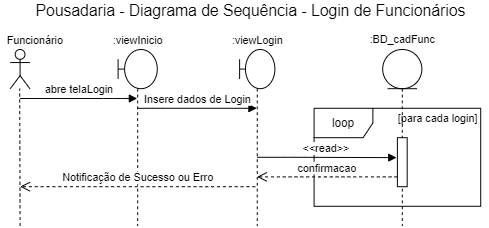

The diagram above was exported from draw.io. Its source (the exported page's mxGraphModel, read from the mxfile embedded in the PNG):
<mxGraphModel dx="981" dy="486" grid="1" gridSize="10" guides="1" tooltips="1" connect="1" arrows="1" fold="1" page="1" pageScale="1" pageWidth="827" pageHeight="1169" math="0" shadow="0">
  <root>
    <mxCell id="0" />
    <mxCell id="1" parent="0" />
    <mxCell id="HvB3F8GedupJwMuda6fJ-1" value="&lt;font style=&quot;font-size: 12px&quot;&gt;loop&lt;/font&gt;" style="shape=umlFrame;whiteSpace=wrap;html=1;" vertex="1" parent="1">
      <mxGeometry x="440" y="340" width="170" height="100" as="geometry" />
    </mxCell>
    <mxCell id="HvB3F8GedupJwMuda6fJ-2" value="" style="shape=umlLifeline;participant=umlEntity;perimeter=lifelinePerimeter;whiteSpace=wrap;html=1;container=1;collapsible=0;recursiveResize=0;verticalAlign=top;spacingTop=36;outlineConnect=0;" vertex="1" parent="1">
      <mxGeometry x="510" y="280" width="40" height="180" as="geometry" />
    </mxCell>
    <mxCell id="HvB3F8GedupJwMuda6fJ-3" value="" style="html=1;points=[];perimeter=orthogonalPerimeter;" vertex="1" parent="HvB3F8GedupJwMuda6fJ-2">
      <mxGeometry x="15" y="90" width="10" height="50" as="geometry" />
    </mxCell>
    <mxCell id="HvB3F8GedupJwMuda6fJ-4" value="" style="endArrow=none;dashed=1;html=1;" edge="1" parent="1">
      <mxGeometry width="50" height="50" relative="1" as="geometry">
        <mxPoint x="140" y="460" as="sourcePoint" />
        <mxPoint x="139.58000000000015" y="320" as="targetPoint" />
        <Array as="points" />
      </mxGeometry>
    </mxCell>
    <mxCell id="HvB3F8GedupJwMuda6fJ-5" value="" style="shape=umlLifeline;participant=umlBoundary;perimeter=lifelinePerimeter;whiteSpace=wrap;html=1;container=1;collapsible=0;recursiveResize=0;verticalAlign=top;spacingTop=36;outlineConnect=0;" vertex="1" parent="1">
      <mxGeometry x="364" y="280" width="36" height="180" as="geometry" />
    </mxCell>
    <mxCell id="HvB3F8GedupJwMuda6fJ-6" value="&lt;font style=&quot;font-size: 11px&quot;&gt;:viewLogin&lt;/font&gt;" style="text;html=1;align=center;verticalAlign=middle;resizable=0;points=[];autosize=1;" vertex="1" parent="1">
      <mxGeometry x="347" y="260" width="70" height="20" as="geometry" />
    </mxCell>
    <mxCell id="HvB3F8GedupJwMuda6fJ-7" value="" style="shape=umlActor;verticalLabelPosition=bottom;verticalAlign=top;html=1;" vertex="1" parent="1">
      <mxGeometry x="130" y="280" width="20" height="40" as="geometry" />
    </mxCell>
    <mxCell id="HvB3F8GedupJwMuda6fJ-8" value="&lt;font style=&quot;font-size: 11px&quot;&gt;Funcionário&lt;/font&gt;" style="text;html=1;align=center;verticalAlign=middle;resizable=0;points=[];autosize=1;" vertex="1" parent="1">
      <mxGeometry x="120" y="260" width="70" height="20" as="geometry" />
    </mxCell>
    <mxCell id="HvB3F8GedupJwMuda6fJ-9" value="&lt;font style=&quot;font-size: 16px&quot;&gt;Pousadaria - Diagrama de Sequência - Login de Funcionários&lt;/font&gt;" style="text;html=1;align=center;verticalAlign=middle;resizable=0;points=[];autosize=1;" vertex="1" parent="1">
      <mxGeometry x="150" y="230" width="450" height="20" as="geometry" />
    </mxCell>
    <mxCell id="HvB3F8GedupJwMuda6fJ-10" value="confirmacao" style="html=1;verticalAlign=bottom;endArrow=open;dashed=1;endSize=8;" edge="1" parent="1" source="HvB3F8GedupJwMuda6fJ-3" target="HvB3F8GedupJwMuda6fJ-5">
      <mxGeometry relative="1" as="geometry">
        <mxPoint x="554.5000000000005" y="400" as="sourcePoint" />
        <mxPoint x="454.66666666666674" y="470" as="targetPoint" />
        <Array as="points">
          <mxPoint x="450" y="410" />
        </Array>
      </mxGeometry>
    </mxCell>
    <mxCell id="HvB3F8GedupJwMuda6fJ-11" value="abre telaLogin" style="html=1;verticalAlign=bottom;endArrow=block;" edge="1" parent="1" target="HvB3F8GedupJwMuda6fJ-12">
      <mxGeometry width="80" relative="1" as="geometry">
        <mxPoint x="140" y="330" as="sourcePoint" />
        <mxPoint x="335" y="330" as="targetPoint" />
        <Array as="points">
          <mxPoint x="235" y="330" />
        </Array>
      </mxGeometry>
    </mxCell>
    <mxCell id="HvB3F8GedupJwMuda6fJ-12" value="" style="shape=umlLifeline;participant=umlBoundary;perimeter=lifelinePerimeter;whiteSpace=wrap;html=1;container=1;collapsible=0;recursiveResize=0;verticalAlign=top;spacingTop=36;outlineConnect=0;" vertex="1" parent="1">
      <mxGeometry x="240" y="280" width="40" height="180" as="geometry" />
    </mxCell>
    <mxCell id="HvB3F8GedupJwMuda6fJ-13" value="&lt;font style=&quot;font-size: 11px&quot;&gt;:viewInicio&lt;/font&gt;" style="text;html=1;align=center;verticalAlign=middle;resizable=0;points=[];autosize=1;" vertex="1" parent="1">
      <mxGeometry x="225" y="260" width="70" height="20" as="geometry" />
    </mxCell>
    <mxCell id="HvB3F8GedupJwMuda6fJ-14" value="Insere dados de Login" style="html=1;verticalAlign=bottom;endArrow=block;" edge="1" parent="1" source="HvB3F8GedupJwMuda6fJ-12" target="HvB3F8GedupJwMuda6fJ-5">
      <mxGeometry width="80" relative="1" as="geometry">
        <mxPoint x="275" y="340" as="sourcePoint" />
        <mxPoint x="284.5000000000002" y="340" as="targetPoint" />
        <Array as="points">
          <mxPoint x="275" y="340" />
        </Array>
      </mxGeometry>
    </mxCell>
    <mxCell id="HvB3F8GedupJwMuda6fJ-15" value="Notificação de Sucesso ou Erro" style="html=1;verticalAlign=bottom;endArrow=open;dashed=1;endSize=8;" edge="1" parent="1">
      <mxGeometry relative="1" as="geometry">
        <mxPoint x="380" y="420" as="sourcePoint" />
        <mxPoint x="140" y="420" as="targetPoint" />
        <Array as="points">
          <mxPoint x="335" y="420" />
        </Array>
      </mxGeometry>
    </mxCell>
    <mxCell id="HvB3F8GedupJwMuda6fJ-16" value=":BD_cadFunc" style="text;html=1;align=center;verticalAlign=middle;resizable=0;points=[];autosize=1;fontSize=11;" vertex="1" parent="1">
      <mxGeometry x="490" y="260" width="80" height="20" as="geometry" />
    </mxCell>
    <mxCell id="HvB3F8GedupJwMuda6fJ-17" value="[para cada login]" style="text;html=1;align=center;verticalAlign=middle;resizable=0;points=[];autosize=1;fontSize=11;" vertex="1" parent="1">
      <mxGeometry x="516.25" y="340" width="100" height="20" as="geometry" />
    </mxCell>
    <mxCell id="HvB3F8GedupJwMuda6fJ-18" value="&amp;lt;&amp;lt;read&amp;gt;&amp;gt;" style="html=1;verticalAlign=bottom;endArrow=block;entryX=-0.083;entryY=0.407;entryDx=0;entryDy=0;entryPerimeter=0;" edge="1" parent="1" source="HvB3F8GedupJwMuda6fJ-5" target="HvB3F8GedupJwMuda6fJ-3">
      <mxGeometry x="-0.015" width="80" relative="1" as="geometry">
        <mxPoint x="379.9966666666667" y="360" as="sourcePoint" />
        <mxPoint x="501.83" y="360" as="targetPoint" />
        <Array as="points">
          <mxPoint x="420" y="390" />
        </Array>
        <mxPoint as="offset" />
      </mxGeometry>
    </mxCell>
  </root>
</mxGraphModel>